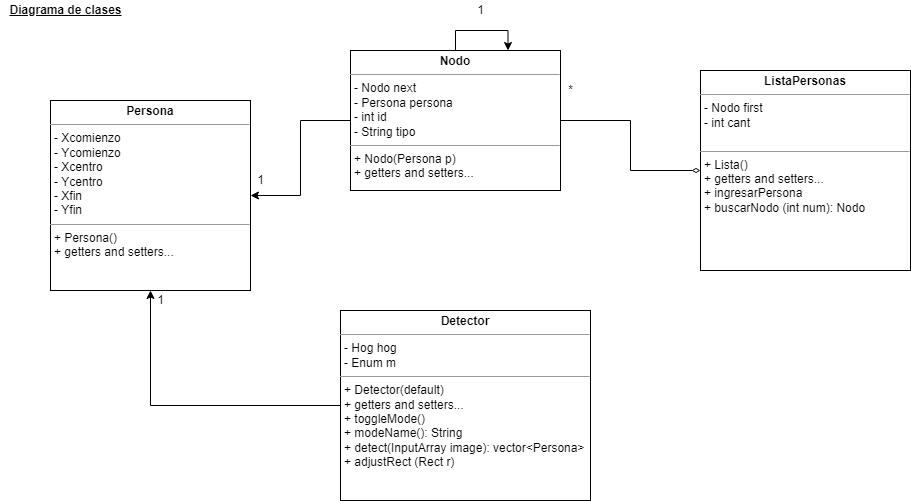

The diagram above was exported from draw.io. Its source (the exported page's mxGraphModel, read from the mxfile embedded in the PNG):
<mxGraphModel dx="1422" dy="794" grid="1" gridSize="10" guides="1" tooltips="1" connect="1" arrows="1" fold="1" page="1" pageScale="1" pageWidth="2336" pageHeight="1654" math="0" shadow="0">
  <root>
    <mxCell id="0" />
    <mxCell id="1" parent="0" />
    <mxCell id="cD28RKLqtoJW8Anpqkrt-18" value="&lt;b&gt;&lt;u&gt;Diagrama de clases&lt;/u&gt;&lt;/b&gt;" style="text;html=1;align=center;verticalAlign=middle;resizable=0;points=[];autosize=1;strokeColor=none;fillColor=none;" parent="1" vertex="1">
      <mxGeometry x="80" y="40" width="130" height="20" as="geometry" />
    </mxCell>
    <mxCell id="cD28RKLqtoJW8Anpqkrt-23" value="&lt;p style=&quot;margin: 0px ; margin-top: 4px ; text-align: center&quot;&gt;&lt;b&gt;ListaPersonas&lt;/b&gt;&lt;/p&gt;&lt;hr size=&quot;1&quot;&gt;&lt;p style=&quot;margin: 0px ; margin-left: 4px&quot;&gt;- Nodo first&lt;/p&gt;&lt;p style=&quot;margin: 0px ; margin-left: 4px&quot;&gt;- int cant&lt;br&gt;&lt;/p&gt;&lt;p style=&quot;margin: 0px ; margin-left: 4px&quot;&gt;&lt;br&gt;&lt;/p&gt;&lt;hr size=&quot;1&quot;&gt;&lt;p style=&quot;margin: 0px ; margin-left: 4px&quot;&gt;+ Lista()&lt;/p&gt;&lt;p style=&quot;margin: 0px ; margin-left: 4px&quot;&gt;+ getters and setters...&lt;br&gt;&lt;/p&gt;&lt;p style=&quot;margin: 0px ; margin-left: 4px&quot;&gt;+ ingresarPersona&lt;/p&gt;&lt;p style=&quot;margin: 0px ; margin-left: 4px&quot;&gt;+ buscarNodo (int num): Nodo&lt;/p&gt;" style="verticalAlign=top;align=left;overflow=fill;fontSize=12;fontFamily=Helvetica;html=1;" parent="1" vertex="1">
      <mxGeometry x="780" y="110" width="210" height="200" as="geometry" />
    </mxCell>
    <mxCell id="cD28RKLqtoJW8Anpqkrt-24" value="&lt;p style=&quot;margin: 0px ; margin-top: 4px ; text-align: center&quot;&gt;&lt;b&gt;Persona&lt;/b&gt;&lt;/p&gt;&lt;hr size=&quot;1&quot;&gt;&lt;p style=&quot;margin: 0px ; margin-left: 4px&quot;&gt;- Xcomienzo&lt;br&gt;&lt;/p&gt;&lt;p style=&quot;margin: 0px ; margin-left: 4px&quot;&gt;- Ycomienzo&lt;/p&gt;&lt;p style=&quot;margin: 0px ; margin-left: 4px&quot;&gt;- Xcentro&lt;/p&gt;&lt;p style=&quot;margin: 0px ; margin-left: 4px&quot;&gt;- Ycentro&lt;/p&gt;&lt;p style=&quot;margin: 0px ; margin-left: 4px&quot;&gt;- Xfin&lt;/p&gt;&lt;p style=&quot;margin: 0px ; margin-left: 4px&quot;&gt;- Yfin&lt;/p&gt;&lt;hr size=&quot;1&quot;&gt;&lt;p style=&quot;margin: 0px ; margin-left: 4px&quot;&gt;+ Persona()&lt;/p&gt;&lt;p style=&quot;margin: 0px ; margin-left: 4px&quot;&gt;+ getters and setters...&lt;br&gt;&lt;/p&gt;" style="verticalAlign=top;align=left;overflow=fill;fontSize=12;fontFamily=Helvetica;html=1;" parent="1" vertex="1">
      <mxGeometry x="130" y="140" width="200" height="190" as="geometry" />
    </mxCell>
    <mxCell id="f-r_uKsRjKT23BPj5TI6-2" style="edgeStyle=orthogonalEdgeStyle;rounded=0;orthogonalLoop=1;jettySize=auto;html=1;entryX=0;entryY=0.5;entryDx=0;entryDy=0;endArrow=diamondThin;endFill=0;" parent="1" source="cD28RKLqtoJW8Anpqkrt-25" target="cD28RKLqtoJW8Anpqkrt-23" edge="1">
      <mxGeometry relative="1" as="geometry" />
    </mxCell>
    <mxCell id="f-r_uKsRjKT23BPj5TI6-4" style="edgeStyle=orthogonalEdgeStyle;rounded=0;orthogonalLoop=1;jettySize=auto;html=1;entryX=1;entryY=0.5;entryDx=0;entryDy=0;endArrow=classic;endFill=1;" parent="1" source="cD28RKLqtoJW8Anpqkrt-25" target="cD28RKLqtoJW8Anpqkrt-24" edge="1">
      <mxGeometry relative="1" as="geometry" />
    </mxCell>
    <mxCell id="cD28RKLqtoJW8Anpqkrt-25" value="&lt;p style=&quot;margin: 0px ; margin-top: 4px ; text-align: center&quot;&gt;&lt;b&gt;Nodo&lt;/b&gt;&lt;/p&gt;&lt;hr size=&quot;1&quot;&gt;&lt;p style=&quot;margin: 0px ; margin-left: 4px&quot;&gt;- Nodo next&lt;br&gt;&lt;/p&gt;&lt;p style=&quot;margin: 0px ; margin-left: 4px&quot;&gt;- Persona persona&lt;/p&gt;&lt;p style=&quot;margin: 0px ; margin-left: 4px&quot;&gt;- int id&lt;/p&gt;&lt;p style=&quot;margin: 0px ; margin-left: 4px&quot;&gt;- String tipo&lt;/p&gt;&lt;hr size=&quot;1&quot;&gt;&lt;p style=&quot;margin: 0px ; margin-left: 4px&quot;&gt;+ Nodo(Persona p)&lt;/p&gt;&lt;p style=&quot;margin: 0px ; margin-left: 4px&quot;&gt;+ getters and setters...&lt;/p&gt;&lt;p style=&quot;margin: 0px ; margin-left: 4px&quot;&gt;&lt;br&gt;&lt;/p&gt;" style="verticalAlign=top;align=left;overflow=fill;fontSize=12;fontFamily=Helvetica;html=1;" parent="1" vertex="1">
      <mxGeometry x="430" y="90" width="210" height="140" as="geometry" />
    </mxCell>
    <mxCell id="f-r_uKsRjKT23BPj5TI6-3" value="*" style="text;html=1;align=center;verticalAlign=middle;resizable=0;points=[];autosize=1;strokeColor=none;fillColor=none;" parent="1" vertex="1">
      <mxGeometry x="640" y="120" width="20" height="20" as="geometry" />
    </mxCell>
    <mxCell id="f-r_uKsRjKT23BPj5TI6-5" value="1" style="text;html=1;align=center;verticalAlign=middle;resizable=0;points=[];autosize=1;strokeColor=none;fillColor=none;" parent="1" vertex="1">
      <mxGeometry x="330" y="210" width="20" height="20" as="geometry" />
    </mxCell>
    <mxCell id="f-r_uKsRjKT23BPj5TI6-7" style="edgeStyle=orthogonalEdgeStyle;rounded=0;orthogonalLoop=1;jettySize=auto;html=1;entryX=0.5;entryY=1;entryDx=0;entryDy=0;endArrow=classic;endFill=1;" parent="1" source="f-r_uKsRjKT23BPj5TI6-6" target="cD28RKLqtoJW8Anpqkrt-24" edge="1">
      <mxGeometry relative="1" as="geometry" />
    </mxCell>
    <mxCell id="f-r_uKsRjKT23BPj5TI6-6" value="&lt;p style=&quot;margin: 0px ; margin-top: 4px ; text-align: center&quot;&gt;&lt;b&gt;Detector&lt;/b&gt;&lt;/p&gt;&lt;hr size=&quot;1&quot;&gt;&lt;p style=&quot;margin: 0px ; margin-left: 4px&quot;&gt;- Hog hog&lt;br&gt;&lt;/p&gt;&lt;p style=&quot;margin: 0px ; margin-left: 4px&quot;&gt;- Enum m&lt;/p&gt;&lt;hr size=&quot;1&quot;&gt;&lt;p style=&quot;margin: 0px ; margin-left: 4px&quot;&gt;+ Detector&lt;span&gt;(default)&lt;/span&gt;&lt;/p&gt;&lt;p style=&quot;margin: 0px ; margin-left: 4px&quot;&gt;+ getters and setters...&lt;/p&gt;&lt;p style=&quot;margin: 0px ; margin-left: 4px&quot;&gt;+ toggleMode()&lt;/p&gt;&lt;p style=&quot;margin: 0px ; margin-left: 4px&quot;&gt;+ modeName(): String&lt;/p&gt;&lt;p style=&quot;margin: 0px ; margin-left: 4px&quot;&gt;+ detect(InputArray image): vector&amp;lt;Persona&amp;gt;&lt;/p&gt;&lt;p style=&quot;margin: 0px ; margin-left: 4px&quot;&gt;+ adjustRect (Rect r)&lt;/p&gt;" style="verticalAlign=top;align=left;overflow=fill;fontSize=12;fontFamily=Helvetica;html=1;" parent="1" vertex="1">
      <mxGeometry x="420" y="350" width="250" height="190" as="geometry" />
    </mxCell>
    <mxCell id="f-r_uKsRjKT23BPj5TI6-8" value="1" style="text;html=1;align=center;verticalAlign=middle;resizable=0;points=[];autosize=1;strokeColor=none;fillColor=none;" parent="1" vertex="1">
      <mxGeometry x="230" y="330" width="20" height="20" as="geometry" />
    </mxCell>
    <mxCell id="f-r_uKsRjKT23BPj5TI6-9" style="edgeStyle=orthogonalEdgeStyle;rounded=0;orthogonalLoop=1;jettySize=auto;html=1;exitX=0.5;exitY=0;exitDx=0;exitDy=0;entryX=0.75;entryY=0;entryDx=0;entryDy=0;endArrow=classic;endFill=1;" parent="1" source="cD28RKLqtoJW8Anpqkrt-25" target="cD28RKLqtoJW8Anpqkrt-25" edge="1">
      <mxGeometry relative="1" as="geometry">
        <Array as="points">
          <mxPoint x="535" y="70" />
          <mxPoint x="588" y="70" />
        </Array>
      </mxGeometry>
    </mxCell>
    <mxCell id="f-r_uKsRjKT23BPj5TI6-10" value="1" style="text;html=1;align=center;verticalAlign=middle;resizable=0;points=[];autosize=1;strokeColor=none;fillColor=none;" parent="1" vertex="1">
      <mxGeometry x="550" y="40" width="20" height="20" as="geometry" />
    </mxCell>
  </root>
</mxGraphModel>